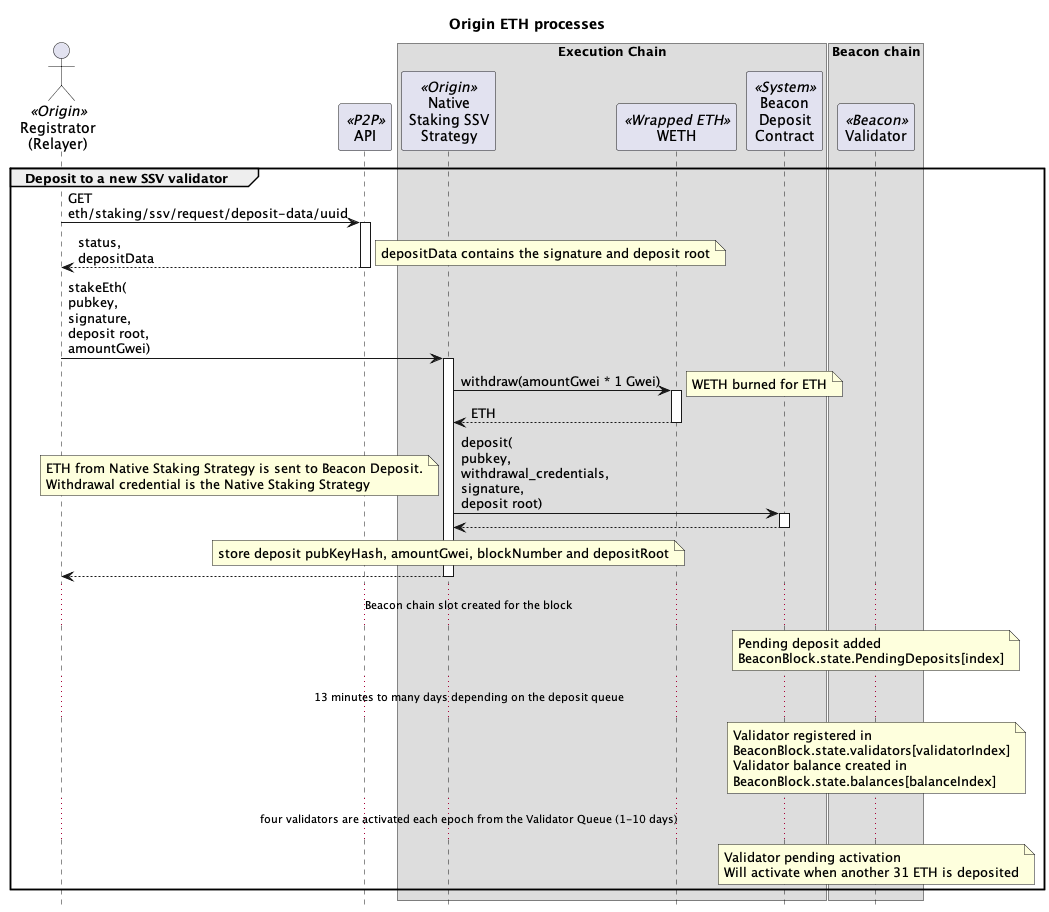

The diagram above was rendered by PlantUML. Its source (embedded in the PNG):
@startuml

skinparam tabSize 2
hide footbox

title "Origin ETH processes"

' actor "Anyone" as sender
' actor "Block\nBuilder\n(MEV)" as mev
actor "Registrator\n(Relayer)" as reg <<Origin>>
' actor "Strategist\n(2/8 Safe)" as strategist <<Origin>>
' actor "Governor\n(Timelock)" as gov <<Origin>>
' actor "Treasury" as treasury <<Origin>>
participant "API" as api <<P2P>>
' actor "Operators" as ssvOp <<SSV>>

box "Execution Chain"
' participant "Harvester" as harv <<Origin>>
' participant "Dripper" as drip <<Origin>>
' participant "Vault" as vault <<Origin>>
participant "Native\nStaking SSV\nStrategy" as nativeStrat <<Origin>>
' participant "Fee\nAccumulator" as feeAccum <<Origin>>
' participant "SSV Network" as ssvNet <<SSV>>
' participant "Token" as ssv <<SSV>>
participant "WETH" as weth <<Wrapped ETH>>
' participant "Beacon\nOracle" as bo <<Origin>>
participant "Beacon\nDeposit\nContract" as dep <<System>>
' participant "Beacon\nBlock\nRoots" as roots <<System>>
end box

box "Beacon chain"
participant "Validator" as val <<Beacon>>
end box

' group Governor initializes the Native Staking Strategy

' gov -> nativeStrat : initialize()
' activate nativeStrat
' nativeStrat -> ssv : approve(\nSSV Network,\namount)
' activate ssv
' note right : Native Staking Strategy approves\nSSV Network to spend\nSSV tokens
' return
' nativeStrat -> ssvNet : setFeeRecipientAddress(\nFeeAccumulator)
' activate ssvNet
' note right : set FeeAccumulator\nto receive MEV rewards
' return
' return

' gov -> ssv : transfer(\nfrom\nto\namount)
' activate ssv
' note right : transfer SSV tokens\nfrom Governor\nto Native Staking Strategy
' return

' end group

' group Registrator creates a new SSV validator

' reg -> api: POST\neth/staking/ssv/request/create\nuuid,\nvalidatorsCount,\ntype,\nwithdrawalAddress,\nfeeRecipientAddress,\nssvOwnerAddress,\noperationPeriodInDays,\namountPerValidator,\nwithdrawalCredentialsType
' activate api
' note right
' withdrawalAddress is Native Staking Strategy
' feeRecipientAddress is FeeAccumulator contract
' ssvOwnerAddress is Native Staking Strategy
' type is with-encrypt-key
' ecdhPublicKey public key for encrypting the validator keys
' operationPeriodInDays is 0 if not the first validator in the cluster
' amountPerValidator 1 ETH in Gwei to limit front-run deposits
' withdrawalCredentialsType 0x02 for compounding validators
' end note
' api -> api: private key
' note right : generate a validator private key
' api -> api: split(key)
' note right : splits validator key into multiple KeyShares
' return

' reg -> api: GET\neth/staking/ssv/request/status/uuid
' activate api
' return status,\npubkey\nvalidatorRegistration,\nshareData
' note right : validatorRegistration contains the operatorIds and cluster details

' reg -> nativeStrat : registerSsvValidators(\npublicKeys[],\noperatorIds,\nsharesData[],\nssvAmount,\ncluster)
' activate nativeStrat
' note right
' cluster data:
' The number of validators in the cluster
' The index of network fees related to this cluster
' The last index calculated for the cluster
' Flag indicating whether the cluster is active
' The SSV balance of the cluster
' end note
' nativeStrat -> ssvNet : bulkRegisterValidator(\npublicKeys[],\noperatorIds,\nsharesData[],\nssvAmount,\ncluster)
' activate ssvNet
' ssvNet -> ssv : transferFrom(\nfrom\nto\namount)
' activate ssv
' note right: for the first validator\ntransfer SSV tokens\nfrom NodeDelegator\nto SSV Network
' return
' return
' return

' end group

' ... 20 minutes ...

group Deposit to a new SSV validator

reg -> api: GET\neth/staking/ssv/request/deposit-data/uuid
activate api
return status,\ndepositData
note right : depositData contains the signature and deposit root

reg -> nativeStrat : stakeEth(\npubkey,\nsignature,\ndeposit root,\namountGwei)
activate nativeStrat
nativeStrat -> weth : withdraw(amountGwei * 1 Gwei)
activate weth
note right : WETH burned for ETH
return ETH

nativeStrat -> dep : deposit(\npubkey,\nwithdrawal_credentials,\nsignature,\ndeposit root)
activate dep
note left
ETH from Native Staking Strategy is sent to Beacon Deposit.
Withdrawal credential is the Native Staking Strategy
end note
return

note over nativeStrat
store deposit pubKeyHash, amountGwei, blockNumber and depositRoot
end note

return

... Beacon chain slot created for the block ...

note over val : Pending deposit added\nBeaconBlock.state.PendingDeposits[index]

... 13 minutes to many days depending on the deposit queue ...

note over val
Validator registered in
BeaconBlock.state.validators[validatorIndex]
Validator balance created in
BeaconBlock.state.balances[balanceIndex]
end note

... four validators are activated each epoch from the Validator Queue (1-10 days) ...

note over val
Validator pending activation
Will activate when another 31 ETH is deposited
end note
end group

' group Deposit more to existing validator

' reg -> api: POST\neth/staking/direct/increment-request/create\nuuid\npubkeys,amountPerValidator,withdrawalAddress
' activate api
' note right: amountPerValidator is in Gwei
' return 

' reg -> api: GET\neth/staking/eth/staking/increment-request/status/uuid
' activate api
' return status,\ndepositData
' note right : depositData contains the signature and deposit root

' reg -> nativeStrat : stakeEth(\npubkey,\nsignature,\ndeposit root,\namountGwei)
' activate nativeStrat
' nativeStrat -> weth : withdraw(amountGwei * 1 Gwei)
' activate weth
' note right : WETH burned for ETH
' return ETH

' nativeStrat -> dep : deposit(\npubkey,\nwithdrawal_credentials,\nsignature,\ndeposit root)
' activate dep
' note left
' ETH from Native Staking Strategy is sent to Beacon Deposit.
' Withdrawal credential is the Native Staking Strategy
' end note
' return

' note over nativeStrat
' store deposit pubKeyHash, amountGwei, blockNumber and depositRoot
' end note
' return

' ... Beacon chain slot created for the block ...

' note over val : Pending deposit added\nBeaconBlock.state.PendingDeposits[index]

' ... 13 minutes to many days depending on the deposit queue ...

' note over val: Validator balance updated\nBeaconBlock.state.balances[balanceIndex]

' ... end of the epoch ...

' note over val: Validator activated if >= 32 ETH

' end group

' group Verify validator deposit

' sender -> val : getBlockV2(slot)
' note left : slot the deposit was\ncreated on the execution layer
' activate val
' return beacon block

' sender -> val : getStateV2(slot)
' note left : slot the deposit was\ncreated on the execution layer
' activate val
' return beacon state

' sender -> sender : generateSlotProof(\nslot,\nbeacon block)
' sender -> sender : generateBlockProof(\nblock number,\nbeacon block,\nbeacon state)

' ' map block number to slot in Beacon Oracle
' sender -> bo : verifySlot(\nnextBlockTimestamp,\nblockNumber,\nslot,\nslot proof,\nblock proof)
' activate bo
' bo -> roots : get(timestamp)
' note left
' timestamp of the block after the block we want to map.
' This is because the timestamp will get the parent block root.
' end note
' activate roots
' return parent block root
' note over bo
' verify slot proof to block root
' verify block number proof to block root
' store map of block to slot
' end note
' return

' sender -> val : getBlockV2(slot)
' note left : slot after the deposit was processed
' activate val
' return beacon block

' sender -> val : getStateV2(slot)
' note left : slot after the deposit was processed
' activate val
' return beacon state

' sender -> sender : generateValidatorPubKeyProof(\nvalidator index,\nbeacon block,\nbeacon state)
' sender -> sender : generateFirstPendingDepositSlotProof(\nbeacon block,\nbeacon state)

' sender -> nativeStrat : verifyDeposit(\ndepositDataRoot,\nparentBlockTimestamp,\nmappedBlockNumber,\nvalidatorIndex,\nfirstPendingDepositSlot,\nvalidatorPubKeyProof,\nfirstPendingDepositSlotProof)
' activate nativeStrat

' note over nativeStrat : deposit needs to be before\nor at the mapped block number

' nativeStrat -> bo : slotToBlock(\nmappedBlockNumber)
' note left : map the block number to a slot
' activate bo
' return slot

' note over nativeStrat : Check the mapped slot is\nbefore the first pending deposit slot

' nativeStrat -> roots : get(timestamp)
' note left
' timestamp of the block after the block we want to verify.
' This is because the timestamp will get the parent block root.
' end note
' activate roots
' return parent block root

' note over nativeStrat
' verify the pub key hash saved with the deposit is for the validator index
' verify the slot of the first pending deposit is after the deposit was processed
' remove the deposit
' add validator to active validators if not already
' end note

' end group

' group Update balances

' sender -> nativeStrat : snapBalances()
' activate nativeStrat
' nativeStrat -> roots : get(block timestamp)
' activate roots
' return parent block root
' note over nativeStrat
' store strategy deposits, WETH and ETH balances
' against the parent block root
' store timestamp of snap
' end note
' return


' sender -> val : getBlockV2(slot)
' note left : slot of the first pending deposit\nwhen the balance snap was taken
' activate val
' return beacon block

' sender -> val : getStateV2(slot)
' note left : slot of the first pending deposit\nwhen the balance snap was taken
' activate val
' return beacon state

' sender -> sender : generateSlotProof(\nfirst pending deposit slot,\nbeacon block)
' sender -> sender : generateBlockProof(\nfirst pending deposit block number,\nbeacon block,\nbeacon state)

' ' map block number to slot in Beacon Oracle
' sender -> bo : verifySlot(\nnextBlockTimestamp,\nblockNumber,\nslot,\nslot proof,\nblock proof)
' note left : verify slot to block number\nof the first pending deposit\nwhen the balance snap was taken
' activate bo
' bo -> roots : get(timestamp)
' note left
' timestamp of the block after the block we want to map.
' This is because the timestamp will get the parent block root.
' end note
' activate roots
' return parent block root
' note over bo
' verify slot proof to block root
' verify block number proof to block root
' store map of block to slot
' end note
' return

' sender -> val : getBlockV2(slot)
' note left : slot before snapBalances was taken
' activate val
' return beacon block

' sender -> val : getStateV2(slot)
' note left : slot before snapBalances was taken
' activate val
' return beacon state

' sender -> sender : generateFirstPendingDepositProof(\nbeacon block,\nbeacon state)
' note left : proof against beacon block root
' sender -> sender : generateValidatorBalanceContainerProof(\nbeacon block,\nbeacon state)
' note left : proof against beacon block root
' loop active validator indexes
' sender -> sender : generateValidatorBalanceProof(\nvalidator index,\nbeacon block,\nbeacon state)
' note left: proof against root of\nbeaconBlock.state.balances
' end

' sender -> nativeStrat : verifyBalances(\nblockRoot,\nfirstPendingDepositSlot,\nfirstPendingDepositSlotProof,\nbalancesContainerRoot,\nvalidatorContainerProof,\nvalidatorBalanceLeaves[],\validatorBalanceProofs[])
' activate nativeStrat

' note over nativeStrat
'     verify the first pending deposit slot proof against the block root
' end note

' nativeStrat -> bo : slotToBlock(firstPendingDepositSlot)
' activate bo
' return block number of the first pending deposit

' loop strategy deposits
' note over nativeStrat
' Check the first pending deposit block number
' is before the block number of the deposit.
' add to total deposits
' end note
' end

' note over nativeStrat
'     verify balances container proof against the snapped block root
' end note

' loop active validator indexes
'     note over nativeStrat
'         verify validator balance proof against the balances container root using the validator index
'         decode the validator balance from the balance leaf
'         total validator balances
'     end note
'     alt if balance is zero
'         note over nativeStrat
'             remove from active validators
'         end note
'     end
' end
' note over nativeStrat
'     store strategy balance =
'         ETH balance from snap +
'         WETH balance from snap +
'         total deposits +
'         total validator balances
' end note

' return

' end group

' group Registrator deposits more SSV to SSV cluster

' strategist -> ssv : transfer(\nto\namount)
' activate ssv
' note right : transfer SSV tokens\nfrom Treasury\nto Native Staking Strategy
' return

' group SSV ClusterScanner
' reg -> ssvNet : getPastEvents(filter)
' activate ssvNet
' note right : get all events where the ownerAddress\nis the Native Staking Strategy
' return events

' reg -> reg : getCluster(events):\n cluster
' note right
' cluster data:
'   validatorCount
'   networkFeeIndex
'   index
'   active
'   balance
' end note
' end group

' strategist -> nativeStrat : depositSSV(\noperatorIds,\namount,\ncluster)
' activate nativeStrat
' nativeStrat -> ssvNet : deposit(\nclusterOwner,\noperatorIds,\namount,\ncluster)
' activate ssvNet
' note right
' clusterOwner is Native Staking Strategy
' operatorIds are the SSV Operators
' amount of SSV tokens
' end note
' ssvNet -> ssv : transferFrom(\nfrom\nto\namount)
' activate ssv
' note right: transfer SSV tokens\nfrom Native Staking Strategy\nto SSV Network
' return
' return
' return
' end group

' group Consensus Rewards

' note over val
' attesting to blocks
' participating in sync committees
' end note
' val -> val : ETH

' ... swept every 8-10 days ...

' note over val : partial withdraw of excess ETH\nfrom validator to the Native Staking Strategy
' val -> nativeStrat : ETH

' note over nativeStrat : Native Staking Strategy's\nWETH balance does not change

' end group

' group Registrator full withdraw from validator

' reg -> nativeStrat : exitSsvValidator(\npublicKey\noperatorIds)
' activate nativeStrat
' nativeStrat -> ssvNet : exitValidator(\npublicKey\noperatorIds)
' activate ssvNet
' return
' return

' ssvOp -> ssvOp : sign(\npk,\nexit message)
' note right : voluntary exit message signed by the validator private key
' ssvOp -> val : signed voluntary exit message
' activate val
' return

' ... wait until validator has exited.\nmin four epochs (~25 min), currently 1.5 hours but can take a number of days depending on the number of validators in the exit queue ...

' reg -> nativeStrat : removeSsvValidator(\npublicKey,\noperatorIds,\ncluster)
' activate nativeStrat
' nativeStrat -> ssvNet : removeValidator(\npublicKey\noperatorIds,\ncluster)
' activate ssvNet
' note right : stop paying SSV to Operators\n and reduce required SSV collateral
' return
' return

' ... wait for the validator to be swept on the Beacon chain\ncurrent time is every 8.5 days ...

' val -> nativeStrat : ETH
' note left : transfer staked ETH and rewards\nfrom Beacon Deposit\nto Native Staking Strategy

' note over nativeStrat : Native Staking Strategy's\nWETH balance does not change

' end group

' group Execution Rewards

' mev -> feeAccum : ETH
' note right : MEV rewards

' sender -> nativeStrat : ETH
' note right : tx priority fees

' note over nativeStrat : Native Staking Strategy's WETH balance\ndoes not change from either

' end group

' group Registrator does accounting of consensus rewards and validator withdrawals

' reg -> nativeStrat : doAccounting()
' activate nativeStrat

' note over nativeStrat
' ETH received since last accounting = current ETH balance - previous consensus rewards
' validator withdrawals = ETH received / 32 ETH
' end note

' nativeStrat -> weth : deposit(\nwithdrawn ETH)
' activate weth
' note left : convert ETH from full withdrawals to WETH
' return

' nativeStrat -> weth : transfer(\nvault,\nwithdrawn ETH)
' activate weth
' note left : transfer withdrawn WETH\nfrom Native Staking Strategy\nto OETH Vault
' return

' note over nativeStrat
' Add remaining ETH to consensus rewards.
' ETH from consensus rewards stays in the Native Staking Strategy.
' end note

' return accounting valid flag

' end group

' group Harvester collects ETH rewards

' sender -> harv : harvestAndTransfer(\nstrategy)
' activate harv
' harv -> nativeStrat : collectRewardTokens()
' activate nativeStrat

' nativeStrat -> feeAccum : collect()
' activate feeAccum
' feeAccum -> nativeStrat : ETH
' note right : send all execution rewards in the FeeAccumulator\nto the Native Staking Stragegy
' return execution rewards

' note over nativeStrat : total rewards = execution rewards + consensus rewards

' note over nativeStrat : reset consensus rewards to zero

' nativeStrat -> weth : deposit(\ntotal rewards)
' activate weth
' note left : convert ETH rewards to WETH
' return

' nativeStrat -> weth : transfer(\nHarvester,\ntotal ETH rewards)
' activate weth
' note left : transfer rewards as WETH\nfrom Native Staking Strategy\nto Harvester
' return

' return

' harv -> weth : transfer(\nDripper,\nETH rewards)
' activate weth
' note left : transfer WETH rewards\nfrom Harvester\nto Dripper
' return

' return

' end group

' group Collect and rebase

' sender -> drip : collectAndRebase()
' activate drip

' drip -> weth : transfer(\nvault,\nstreamed ETH)
' note left : Stream ETH from last collect to now
' activate weth
' note over drip : Recalculate 7 day drip rate\nbased on WETH balance
' return

' drip -> vault : rebase()
' activate vault
' return

' return

' end group

' group Strategist pauses Native Staking Strategy

' strategist -> nativeStrat : pause()
' activate nativeStrat
' return

' end group

' group Strategist unpauses Native Staking Strategy

' strategist -> nativeStrat : manuallyFixAccounting(0, 0, 0)
' activate nativeStrat
' note right : params _validatorsDelta, _consensusRewardsDelta\nand _ethToVaultAmount all set to zero
' nativeStrat -> nativeStrat
' note right : unpause
' return

' end group

@enduml